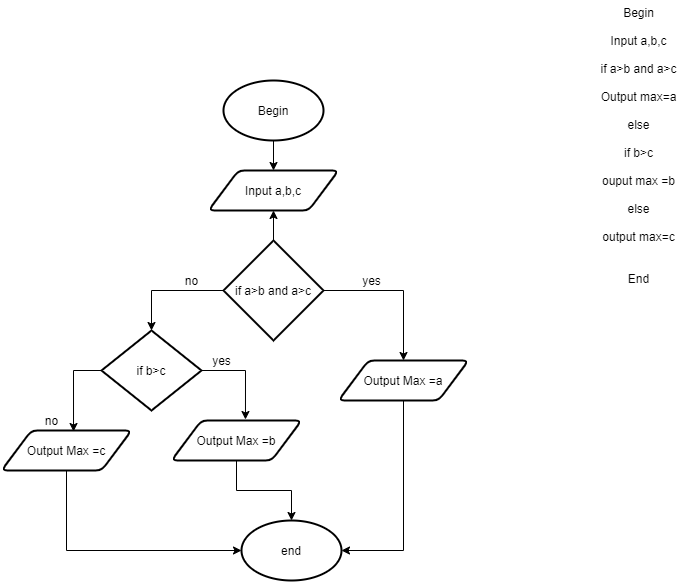

The diagram above was exported from draw.io. Its source (the exported page's mxGraphModel, read from the mxfile embedded in the PNG):
<mxGraphModel dx="1935" dy="1651" grid="1" gridSize="10" guides="1" tooltips="1" connect="1" arrows="1" fold="1" page="1" pageScale="1" pageWidth="827" pageHeight="1169" math="0" shadow="0">
  <root>
    <mxCell id="WIyWlLk6GJQsqaUBKTNV-0" />
    <mxCell id="WIyWlLk6GJQsqaUBKTNV-1" parent="WIyWlLk6GJQsqaUBKTNV-0" />
    <mxCell id="UDVZDVKD9uveY8u2-Odt-2" value="Input a,b,c" style="shape=parallelogram;html=1;strokeWidth=2;perimeter=parallelogramPerimeter;whiteSpace=wrap;rounded=1;arcSize=12;size=0.23;" vertex="1" parent="WIyWlLk6GJQsqaUBKTNV-1">
      <mxGeometry x="197" y="-710" width="130" height="40" as="geometry" />
    </mxCell>
    <mxCell id="UDVZDVKD9uveY8u2-Odt-8" style="edgeStyle=orthogonalEdgeStyle;rounded=0;orthogonalLoop=1;jettySize=auto;html=1;exitX=0.5;exitY=1;exitDx=0;exitDy=0;exitPerimeter=0;entryX=0.5;entryY=0;entryDx=0;entryDy=0;entryPerimeter=0;" edge="1" parent="WIyWlLk6GJQsqaUBKTNV-1" source="UDVZDVKD9uveY8u2-Odt-4" target="UDVZDVKD9uveY8u2-Odt-2">
      <mxGeometry relative="1" as="geometry">
        <mxPoint x="262" y="-466" as="targetPoint" />
      </mxGeometry>
    </mxCell>
    <mxCell id="UDVZDVKD9uveY8u2-Odt-4" value="Begin" style="strokeWidth=2;html=1;shape=mxgraph.flowchart.start_1;whiteSpace=wrap;" vertex="1" parent="WIyWlLk6GJQsqaUBKTNV-1">
      <mxGeometry x="212" y="-800" width="100" height="60" as="geometry" />
    </mxCell>
    <mxCell id="UDVZDVKD9uveY8u2-Odt-6" value="end" style="strokeWidth=2;html=1;shape=mxgraph.flowchart.start_1;whiteSpace=wrap;" vertex="1" parent="WIyWlLk6GJQsqaUBKTNV-1">
      <mxGeometry x="230" y="-360" width="100" height="60" as="geometry" />
    </mxCell>
    <mxCell id="UDVZDVKD9uveY8u2-Odt-22" style="edgeStyle=orthogonalEdgeStyle;rounded=0;orthogonalLoop=1;jettySize=auto;html=1;exitX=0.5;exitY=1;exitDx=0;exitDy=0;entryX=1;entryY=0.5;entryDx=0;entryDy=0;entryPerimeter=0;" edge="1" parent="WIyWlLk6GJQsqaUBKTNV-1" source="UDVZDVKD9uveY8u2-Odt-7" target="UDVZDVKD9uveY8u2-Odt-6">
      <mxGeometry relative="1" as="geometry" />
    </mxCell>
    <mxCell id="UDVZDVKD9uveY8u2-Odt-7" value="Output Max =a" style="shape=parallelogram;html=1;strokeWidth=2;perimeter=parallelogramPerimeter;whiteSpace=wrap;rounded=1;arcSize=12;size=0.23;" vertex="1" parent="WIyWlLk6GJQsqaUBKTNV-1">
      <mxGeometry x="327" y="-520" width="130" height="40" as="geometry" />
    </mxCell>
    <mxCell id="UDVZDVKD9uveY8u2-Odt-12" value="Begin&lt;br&gt;&lt;br&gt;Input a,b,c&lt;br&gt;&lt;br&gt;if a&amp;gt;b and a&amp;gt;c&lt;br&gt;&lt;br&gt;Output max=a&lt;br&gt;&lt;br&gt;else&lt;br&gt;&amp;nbsp;&lt;br&gt;if b&amp;gt;c&lt;br&gt;&lt;br&gt;ouput max =b&lt;br&gt;&lt;br&gt;else&lt;br&gt;&lt;br&gt;output max=c&lt;br&gt;&lt;br&gt;&lt;br&gt;End" style="text;html=1;align=center;verticalAlign=middle;resizable=0;points=[];autosize=1;" vertex="1" parent="WIyWlLk6GJQsqaUBKTNV-1">
      <mxGeometry x="582" y="-880" width="90" height="290" as="geometry" />
    </mxCell>
    <mxCell id="UDVZDVKD9uveY8u2-Odt-15" style="edgeStyle=orthogonalEdgeStyle;rounded=0;orthogonalLoop=1;jettySize=auto;html=1;exitX=0;exitY=0.5;exitDx=0;exitDy=0;exitPerimeter=0;entryX=0.5;entryY=0;entryDx=0;entryDy=0;entryPerimeter=0;" edge="1" parent="WIyWlLk6GJQsqaUBKTNV-1" source="UDVZDVKD9uveY8u2-Odt-13" target="UDVZDVKD9uveY8u2-Odt-14">
      <mxGeometry relative="1" as="geometry" />
    </mxCell>
    <mxCell id="UDVZDVKD9uveY8u2-Odt-16" style="edgeStyle=orthogonalEdgeStyle;rounded=0;orthogonalLoop=1;jettySize=auto;html=1;exitX=1;exitY=0.5;exitDx=0;exitDy=0;exitPerimeter=0;entryX=0.5;entryY=0;entryDx=0;entryDy=0;" edge="1" parent="WIyWlLk6GJQsqaUBKTNV-1" source="UDVZDVKD9uveY8u2-Odt-13" target="UDVZDVKD9uveY8u2-Odt-7">
      <mxGeometry relative="1" as="geometry" />
    </mxCell>
    <mxCell id="UDVZDVKD9uveY8u2-Odt-21" style="edgeStyle=orthogonalEdgeStyle;rounded=0;orthogonalLoop=1;jettySize=auto;html=1;exitX=0.5;exitY=0;exitDx=0;exitDy=0;exitPerimeter=0;entryX=0.5;entryY=1;entryDx=0;entryDy=0;" edge="1" parent="WIyWlLk6GJQsqaUBKTNV-1" source="UDVZDVKD9uveY8u2-Odt-13" target="UDVZDVKD9uveY8u2-Odt-2">
      <mxGeometry relative="1" as="geometry" />
    </mxCell>
    <mxCell id="UDVZDVKD9uveY8u2-Odt-13" value="if a&amp;gt;b and a&amp;gt;c" style="strokeWidth=2;html=1;shape=mxgraph.flowchart.decision;whiteSpace=wrap;" vertex="1" parent="WIyWlLk6GJQsqaUBKTNV-1">
      <mxGeometry x="212" y="-640" width="100" height="100" as="geometry" />
    </mxCell>
    <mxCell id="UDVZDVKD9uveY8u2-Odt-29" style="edgeStyle=orthogonalEdgeStyle;rounded=0;orthogonalLoop=1;jettySize=auto;html=1;exitX=1;exitY=0.5;exitDx=0;exitDy=0;exitPerimeter=0;entryX=0.569;entryY=-0.025;entryDx=0;entryDy=0;entryPerimeter=0;" edge="1" parent="WIyWlLk6GJQsqaUBKTNV-1" source="UDVZDVKD9uveY8u2-Odt-14" target="UDVZDVKD9uveY8u2-Odt-17">
      <mxGeometry relative="1" as="geometry" />
    </mxCell>
    <mxCell id="UDVZDVKD9uveY8u2-Odt-30" style="edgeStyle=orthogonalEdgeStyle;rounded=0;orthogonalLoop=1;jettySize=auto;html=1;exitX=0;exitY=0.5;exitDx=0;exitDy=0;exitPerimeter=0;entryX=0.554;entryY=0.025;entryDx=0;entryDy=0;entryPerimeter=0;" edge="1" parent="WIyWlLk6GJQsqaUBKTNV-1" source="UDVZDVKD9uveY8u2-Odt-14" target="UDVZDVKD9uveY8u2-Odt-18">
      <mxGeometry relative="1" as="geometry" />
    </mxCell>
    <mxCell id="UDVZDVKD9uveY8u2-Odt-14" value="if b&amp;gt;c" style="strokeWidth=2;html=1;shape=mxgraph.flowchart.decision;whiteSpace=wrap;" vertex="1" parent="WIyWlLk6GJQsqaUBKTNV-1">
      <mxGeometry x="90" y="-550" width="100" height="80" as="geometry" />
    </mxCell>
    <mxCell id="UDVZDVKD9uveY8u2-Odt-23" style="edgeStyle=orthogonalEdgeStyle;rounded=0;orthogonalLoop=1;jettySize=auto;html=1;exitX=0.5;exitY=1;exitDx=0;exitDy=0;" edge="1" parent="WIyWlLk6GJQsqaUBKTNV-1" source="UDVZDVKD9uveY8u2-Odt-17" target="UDVZDVKD9uveY8u2-Odt-6">
      <mxGeometry relative="1" as="geometry" />
    </mxCell>
    <mxCell id="UDVZDVKD9uveY8u2-Odt-17" value="Output Max =b" style="shape=parallelogram;html=1;strokeWidth=2;perimeter=parallelogramPerimeter;whiteSpace=wrap;rounded=1;arcSize=12;size=0.23;" vertex="1" parent="WIyWlLk6GJQsqaUBKTNV-1">
      <mxGeometry x="160" y="-460" width="130" height="40" as="geometry" />
    </mxCell>
    <mxCell id="UDVZDVKD9uveY8u2-Odt-25" style="edgeStyle=orthogonalEdgeStyle;rounded=0;orthogonalLoop=1;jettySize=auto;html=1;exitX=0.5;exitY=1;exitDx=0;exitDy=0;entryX=0;entryY=0.5;entryDx=0;entryDy=0;entryPerimeter=0;" edge="1" parent="WIyWlLk6GJQsqaUBKTNV-1" source="UDVZDVKD9uveY8u2-Odt-18" target="UDVZDVKD9uveY8u2-Odt-6">
      <mxGeometry relative="1" as="geometry" />
    </mxCell>
    <mxCell id="UDVZDVKD9uveY8u2-Odt-18" value="Output Max =c" style="shape=parallelogram;html=1;strokeWidth=2;perimeter=parallelogramPerimeter;whiteSpace=wrap;rounded=1;arcSize=12;size=0.23;" vertex="1" parent="WIyWlLk6GJQsqaUBKTNV-1">
      <mxGeometry x="-10" y="-450" width="130" height="40" as="geometry" />
    </mxCell>
    <mxCell id="UDVZDVKD9uveY8u2-Odt-26" value="yes" style="text;html=1;align=center;verticalAlign=middle;resizable=0;points=[];autosize=1;" vertex="1" parent="WIyWlLk6GJQsqaUBKTNV-1">
      <mxGeometry x="345" y="-610" width="30" height="20" as="geometry" />
    </mxCell>
    <mxCell id="UDVZDVKD9uveY8u2-Odt-27" value="no" style="text;html=1;align=center;verticalAlign=middle;resizable=0;points=[];autosize=1;" vertex="1" parent="WIyWlLk6GJQsqaUBKTNV-1">
      <mxGeometry x="165" y="-610" width="30" height="20" as="geometry" />
    </mxCell>
    <mxCell id="UDVZDVKD9uveY8u2-Odt-31" value="yes" style="text;html=1;align=center;verticalAlign=middle;resizable=0;points=[];autosize=1;" vertex="1" parent="WIyWlLk6GJQsqaUBKTNV-1">
      <mxGeometry x="195" y="-530" width="30" height="20" as="geometry" />
    </mxCell>
    <mxCell id="UDVZDVKD9uveY8u2-Odt-32" value="no" style="text;html=1;align=center;verticalAlign=middle;resizable=0;points=[];autosize=1;" vertex="1" parent="WIyWlLk6GJQsqaUBKTNV-1">
      <mxGeometry x="25" y="-470" width="30" height="20" as="geometry" />
    </mxCell>
  </root>
</mxGraphModel>